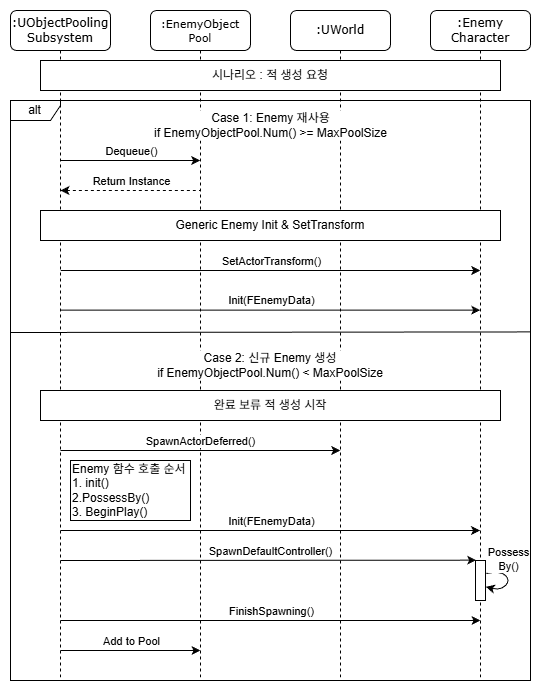

The diagram above was exported from draw.io. Its source (the exported page's mxGraphModel, read from the mxfile embedded in the PNG):
<mxGraphModel dx="1678" dy="884" grid="1" gridSize="10" guides="1" tooltips="1" connect="1" arrows="1" fold="1" page="1" pageScale="1" pageWidth="1100" pageHeight="850" background="none" math="0" shadow="0" adaptiveColors="none">
  <root>
    <mxCell id="0" />
    <mxCell id="1" parent="0" />
    <mxCell id="7baba1c4bc27f4b0-2" parent="1" style="shape=umlLifeline;perimeter=lifelinePerimeter;whiteSpace=wrap;html=1;container=1;collapsible=0;recursiveResize=0;outlineConnect=0;rounded=1;shadow=0;comic=0;labelBackgroundColor=none;strokeWidth=1;fontFamily=Verdana;fontSize=11;align=center;" value=":EnemyObject&lt;div&gt;Pool&lt;/div&gt;" vertex="1">
      <mxGeometry height="670" width="100" x="500" y="70" as="geometry" />
    </mxCell>
    <mxCell id="7baba1c4bc27f4b0-3" parent="1" style="shape=umlLifeline;perimeter=lifelinePerimeter;whiteSpace=wrap;html=1;container=1;collapsible=0;recursiveResize=0;outlineConnect=0;rounded=1;shadow=0;comic=0;labelBackgroundColor=none;strokeWidth=1;fontFamily=Verdana;fontSize=12;align=center;" value=":UWorld" vertex="1">
      <mxGeometry height="670" width="100" x="640" y="70" as="geometry" />
    </mxCell>
    <mxCell id="7baba1c4bc27f4b0-8" parent="1" style="shape=umlLifeline;perimeter=lifelinePerimeter;whiteSpace=wrap;html=1;container=1;collapsible=0;recursiveResize=0;outlineConnect=0;rounded=1;shadow=0;comic=0;labelBackgroundColor=none;strokeWidth=1;fontFamily=Verdana;fontSize=12;align=center;" value=":UObjectPooling&lt;div&gt;Subsystem&lt;/div&gt;" vertex="1">
      <mxGeometry height="670" width="100" x="360" y="70" as="geometry" />
    </mxCell>
    <mxCell id="9__UN23ip10Ev5-2aMrC-1" parent="1" style="shape=umlLifeline;perimeter=lifelinePerimeter;whiteSpace=wrap;html=1;container=1;collapsible=0;recursiveResize=0;outlineConnect=0;rounded=1;shadow=0;comic=0;labelBackgroundColor=none;strokeWidth=1;fontFamily=Verdana;fontSize=12;align=center;" value=":Enemy&lt;div&gt;Character&lt;/div&gt;" vertex="1">
      <mxGeometry height="670" width="100" x="780" y="70" as="geometry" />
    </mxCell>
    <mxCell id="9__UN23ip10Ev5-2aMrC-31" parent="9__UN23ip10Ev5-2aMrC-1" style="html=1;points=[];perimeter=orthogonalPerimeter;rounded=0;shadow=0;comic=0;labelBackgroundColor=none;strokeWidth=1;fontFamily=Verdana;fontSize=12;align=center;" value="" vertex="1">
      <mxGeometry height="40" width="10" x="45" y="550" as="geometry" />
    </mxCell>
    <mxCell id="9__UN23ip10Ev5-2aMrC-32" edge="1" parent="9__UN23ip10Ev5-2aMrC-1" source="9__UN23ip10Ev5-2aMrC-31" style="curved=1;endArrow=classic;html=1;rounded=0;exitX=1.067;exitY=0.325;exitDx=0;exitDy=0;exitPerimeter=0;entryX=1.033;entryY=0.658;entryDx=0;entryDy=0;entryPerimeter=0;" target="9__UN23ip10Ev5-2aMrC-31" value="">
      <mxGeometry height="50" relative="1" width="50" as="geometry">
        <Array as="points">
          <mxPoint x="70" y="560" />
          <mxPoint x="80" y="570" />
          <mxPoint x="70" y="580" />
        </Array>
        <mxPoint x="80" y="610" as="sourcePoint" />
        <mxPoint x="130" y="560" as="targetPoint" />
      </mxGeometry>
    </mxCell>
    <mxCell id="9__UN23ip10Ev5-2aMrC-34" connectable="0" parent="9__UN23ip10Ev5-2aMrC-32" style="edgeLabel;html=1;align=center;verticalAlign=middle;resizable=0;points=[];" value="Possess&lt;div&gt;By()&lt;/div&gt;" vertex="1">
      <mxGeometry relative="1" x="-0.6394" as="geometry">
        <mxPoint x="11" y="-12" as="offset" />
      </mxGeometry>
    </mxCell>
    <mxCell id="9__UN23ip10Ev5-2aMrC-3" parent="1" style="rounded=0;whiteSpace=wrap;html=1;" value="시나리오 : 적 생성 요청" vertex="1">
      <mxGeometry height="30" width="460" x="390" y="120" as="geometry" />
    </mxCell>
    <mxCell id="9__UN23ip10Ev5-2aMrC-4" parent="1" style="shape=umlFrame;whiteSpace=wrap;html=1;pointerEvents=0;width=50;height=20;" value="alt" vertex="1">
      <mxGeometry height="580" width="520" x="360" y="160" as="geometry" />
    </mxCell>
    <mxCell id="9__UN23ip10Ev5-2aMrC-6" parent="1" style="text;html=1;whiteSpace=wrap;strokeColor=none;fillColor=default;align=center;verticalAlign=middle;rounded=0;" value="Case 1: Enemy 재사용&lt;br&gt;if EnemyObjectPool.Num() &amp;gt;= MaxPoolSize" vertex="1">
      <mxGeometry height="30" width="245" x="497.5" y="170" as="geometry" />
    </mxCell>
    <mxCell id="9__UN23ip10Ev5-2aMrC-7" edge="1" parent="1" style="endArrow=classic;html=1;rounded=0;" value="">
      <mxGeometry height="50" relative="1" width="50" as="geometry">
        <mxPoint x="410.00034482758605" y="220" as="sourcePoint" />
        <mxPoint x="549.69" y="220" as="targetPoint" />
      </mxGeometry>
    </mxCell>
    <mxCell id="9__UN23ip10Ev5-2aMrC-8" connectable="0" parent="9__UN23ip10Ev5-2aMrC-7" style="edgeLabel;html=1;align=center;verticalAlign=middle;resizable=0;points=[];" value="Dequeue()" vertex="1">
      <mxGeometry relative="1" x="-0.4851" y="-1" as="geometry">
        <mxPoint x="34" y="-11" as="offset" />
      </mxGeometry>
    </mxCell>
    <mxCell id="9__UN23ip10Ev5-2aMrC-9" edge="1" parent="1" style="endArrow=none;html=1;rounded=0;endFill=0;startArrow=classic;startFill=1;dashed=1;" value="">
      <mxGeometry height="50" relative="1" width="50" as="geometry">
        <mxPoint x="410" y="250" as="sourcePoint" />
        <mxPoint x="549.689655172414" y="250" as="targetPoint" />
      </mxGeometry>
    </mxCell>
    <mxCell id="9__UN23ip10Ev5-2aMrC-10" connectable="0" parent="9__UN23ip10Ev5-2aMrC-9" style="edgeLabel;html=1;align=center;verticalAlign=middle;resizable=0;points=[];" value="Return Instance" vertex="1">
      <mxGeometry relative="1" x="-0.4851" y="-1" as="geometry">
        <mxPoint x="34" y="-11" as="offset" />
      </mxGeometry>
    </mxCell>
    <mxCell id="9__UN23ip10Ev5-2aMrC-11" edge="1" parent="1" style="endArrow=classic;html=1;rounded=0;" value="">
      <mxGeometry height="50" relative="1" width="50" as="geometry">
        <mxPoint x="410.25" y="330" as="sourcePoint" />
        <mxPoint x="829.75" y="330" as="targetPoint" />
      </mxGeometry>
    </mxCell>
    <mxCell id="9__UN23ip10Ev5-2aMrC-12" connectable="0" parent="9__UN23ip10Ev5-2aMrC-11" style="edgeLabel;html=1;align=center;verticalAlign=middle;resizable=0;points=[];" value="SetActorTransform()" vertex="1">
      <mxGeometry relative="1" x="-0.4851" y="-1" as="geometry">
        <mxPoint x="102" y="-11" as="offset" />
      </mxGeometry>
    </mxCell>
    <mxCell id="9__UN23ip10Ev5-2aMrC-13" parent="1" style="rounded=0;whiteSpace=wrap;html=1;" value="Generic Enemy Init &amp;amp; SetTransform" vertex="1">
      <mxGeometry height="30" width="460" x="390" y="270" as="geometry" />
    </mxCell>
    <mxCell id="9__UN23ip10Ev5-2aMrC-14" edge="1" parent="1" style="endArrow=classic;html=1;rounded=0;" value="">
      <mxGeometry height="50" relative="1" width="50" as="geometry">
        <mxPoint x="410.25" y="369.66" as="sourcePoint" />
        <mxPoint x="829.75" y="369.66" as="targetPoint" />
      </mxGeometry>
    </mxCell>
    <mxCell id="9__UN23ip10Ev5-2aMrC-15" connectable="0" parent="9__UN23ip10Ev5-2aMrC-14" style="edgeLabel;html=1;align=center;verticalAlign=middle;resizable=0;points=[];" value="Init(FEnemyData)" vertex="1">
      <mxGeometry relative="1" x="-0.4851" y="-1" as="geometry">
        <mxPoint x="102" y="-11" as="offset" />
      </mxGeometry>
    </mxCell>
    <mxCell id="9__UN23ip10Ev5-2aMrC-16" edge="1" parent="1" source="9__UN23ip10Ev5-2aMrC-4" style="endArrow=none;html=1;rounded=0;exitX=0;exitY=0.4;exitDx=0;exitDy=0;exitPerimeter=0;entryX=1.001;entryY=0.399;entryDx=0;entryDy=0;entryPerimeter=0;" target="9__UN23ip10Ev5-2aMrC-4" value="">
      <mxGeometry height="50" relative="1" width="50" as="geometry">
        <mxPoint x="380" y="400" as="sourcePoint" />
        <mxPoint x="860" y="400" as="targetPoint" />
      </mxGeometry>
    </mxCell>
    <mxCell id="9__UN23ip10Ev5-2aMrC-17" parent="1" style="text;html=1;whiteSpace=wrap;strokeColor=none;fillColor=default;align=center;verticalAlign=middle;rounded=0;" value="Case 2: 신규 Enemy 생성&lt;br&gt;if EnemyObjectPool.Num() &amp;lt; MaxPoolSize" vertex="1">
      <mxGeometry height="30" width="230" x="505" y="410" as="geometry" />
    </mxCell>
    <mxCell id="9__UN23ip10Ev5-2aMrC-18" edge="1" parent="1" style="endArrow=classic;html=1;rounded=0;" value="">
      <mxGeometry height="50" relative="1" width="50" as="geometry">
        <mxPoint x="410" y="510" as="sourcePoint" />
        <mxPoint x="689.75" y="510" as="targetPoint" />
      </mxGeometry>
    </mxCell>
    <mxCell id="9__UN23ip10Ev5-2aMrC-19" connectable="0" parent="9__UN23ip10Ev5-2aMrC-18" style="edgeLabel;html=1;align=center;verticalAlign=middle;resizable=0;points=[];" value="SpawnActorDeferred()" vertex="1">
      <mxGeometry relative="1" x="-0.4851" y="-1" as="geometry">
        <mxPoint x="68" y="-11" as="offset" />
      </mxGeometry>
    </mxCell>
    <mxCell id="9__UN23ip10Ev5-2aMrC-20" parent="1" style="rounded=0;whiteSpace=wrap;html=1;" value="완료 보류 적 생성 시작" vertex="1">
      <mxGeometry height="30" width="460" x="390" y="450" as="geometry" />
    </mxCell>
    <mxCell id="9__UN23ip10Ev5-2aMrC-22" edge="1" parent="1" style="endArrow=classic;html=1;rounded=0;" value="">
      <mxGeometry height="50" relative="1" width="50" as="geometry">
        <mxPoint x="410" y="590" as="sourcePoint" />
        <mxPoint x="829.5" y="590" as="targetPoint" />
      </mxGeometry>
    </mxCell>
    <mxCell id="9__UN23ip10Ev5-2aMrC-23" connectable="0" parent="9__UN23ip10Ev5-2aMrC-22" style="edgeLabel;html=1;align=center;verticalAlign=middle;resizable=0;points=[];" value="Init(FEnemyData)" vertex="1">
      <mxGeometry relative="1" x="-0.4851" y="-1" as="geometry">
        <mxPoint x="102" y="-11" as="offset" />
      </mxGeometry>
    </mxCell>
    <mxCell id="9__UN23ip10Ev5-2aMrC-24" edge="1" parent="1" style="endArrow=classic;html=1;rounded=0;" value="">
      <mxGeometry height="50" relative="1" width="50" as="geometry">
        <mxPoint x="410" y="680" as="sourcePoint" />
        <mxPoint x="830" y="680" as="targetPoint" />
      </mxGeometry>
    </mxCell>
    <mxCell id="9__UN23ip10Ev5-2aMrC-25" connectable="0" parent="9__UN23ip10Ev5-2aMrC-24" style="edgeLabel;html=1;align=center;verticalAlign=middle;resizable=0;points=[];" value="FinishSpawning()" vertex="1">
      <mxGeometry relative="1" x="-0.4851" y="-1" as="geometry">
        <mxPoint x="102" y="-11" as="offset" />
      </mxGeometry>
    </mxCell>
    <mxCell id="9__UN23ip10Ev5-2aMrC-26" edge="1" parent="1" style="endArrow=classic;html=1;rounded=0;" value="">
      <mxGeometry height="50" relative="1" width="50" as="geometry">
        <mxPoint x="410" y="710" as="sourcePoint" />
        <mxPoint x="550" y="710" as="targetPoint" />
      </mxGeometry>
    </mxCell>
    <mxCell id="9__UN23ip10Ev5-2aMrC-27" connectable="0" parent="9__UN23ip10Ev5-2aMrC-26" style="edgeLabel;html=1;align=center;verticalAlign=middle;resizable=0;points=[];" value="&lt;div&gt;Add to Pool&lt;/div&gt;" vertex="1">
      <mxGeometry relative="1" x="-0.4851" y="-1" as="geometry">
        <mxPoint x="34" y="-11" as="offset" />
      </mxGeometry>
    </mxCell>
    <mxCell id="9__UN23ip10Ev5-2aMrC-28" edge="1" parent="1" style="endArrow=classic;html=1;rounded=0;entryX=0.067;entryY=-0.008;entryDx=0;entryDy=0;entryPerimeter=0;" target="9__UN23ip10Ev5-2aMrC-31" value="">
      <mxGeometry height="50" relative="1" width="50" as="geometry">
        <mxPoint x="410" y="620" as="sourcePoint" />
        <mxPoint x="820" y="620" as="targetPoint" />
      </mxGeometry>
    </mxCell>
    <mxCell id="9__UN23ip10Ev5-2aMrC-29" connectable="0" parent="9__UN23ip10Ev5-2aMrC-28" style="edgeLabel;html=1;align=center;verticalAlign=middle;resizable=0;points=[];" value="SpawnDefaultController()" vertex="1">
      <mxGeometry relative="1" x="-0.4851" y="-1" as="geometry">
        <mxPoint x="102" y="-11" as="offset" />
      </mxGeometry>
    </mxCell>
    <mxCell id="9__UN23ip10Ev5-2aMrC-30" parent="1" style="rounded=0;whiteSpace=wrap;html=1;align=left;" value="Enemy 함수 호출 순서&lt;div&gt;1. init()&lt;/div&gt;&lt;div&gt;2.PossessBy()&lt;/div&gt;&lt;div&gt;3. BeginPlay()&lt;/div&gt;" vertex="1">
      <mxGeometry height="60" width="120" x="420" y="520" as="geometry" />
    </mxCell>
  </root>
</mxGraphModel>